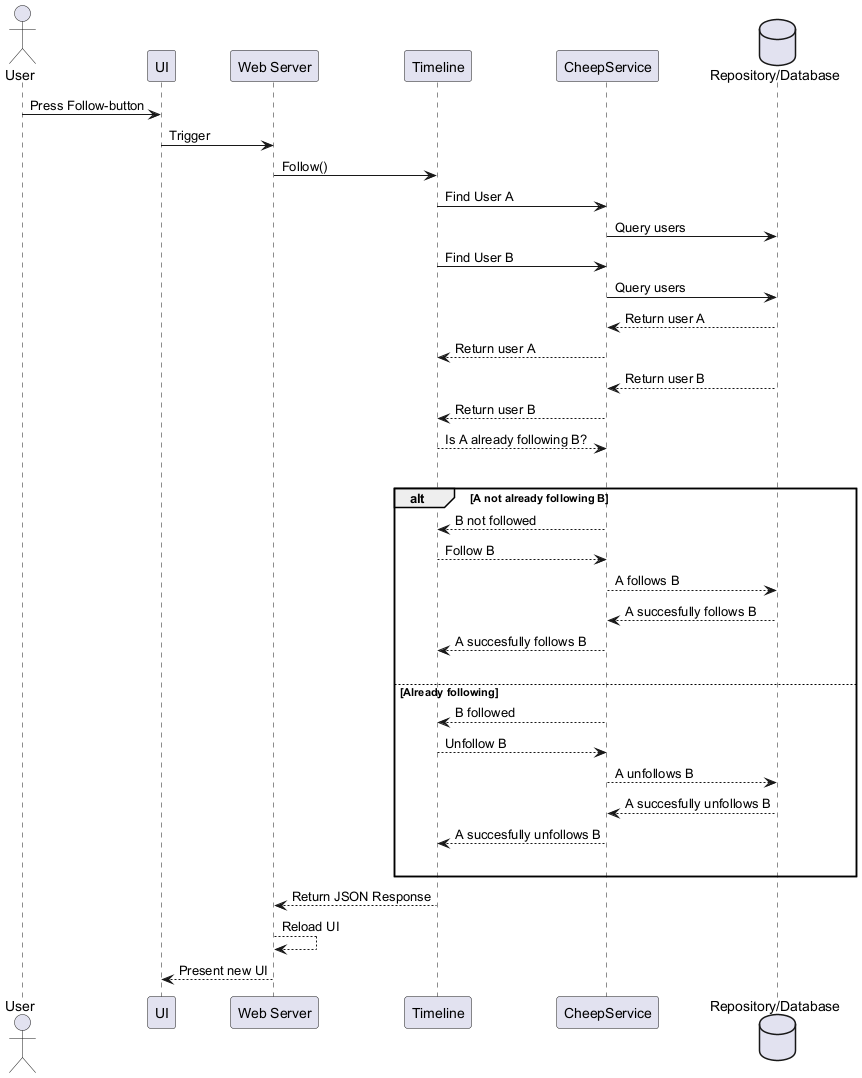

The diagram above was rendered by PlantUML. Its source (embedded in the PNG):
@startuml
actor User
participant "UI" as Browser
participant "Web Server" as Server
participant "Timeline" as Handler
participant "CheepService" as Service
database "Repository/Database" as DB

User -> Browser : Press Follow-button	
Browser -> Server : Trigger
Server -> Handler : Follow()

Handler -> Service : Find User A
Service -> DB : Query users

Handler -> Service : Find User B
Service -> DB : Query users

DB --> Service : Return user A
Service --> Handler : Return user A

DB --> Service : Return user B
Service --> Handler : Return user B

Handler --> Service : Is A already following B?
|||
alt A not already following B
	Service --> Handler : B not followed
	Handler --> Service : Follow B
	Service --> DB : A follows B
	DB --> Service : A succesfully follows B
	Service --> Handler : A succesfully follows B
|||
else         Already following
	Service --> Handler : B followed
	Handler --> Service : Unfollow B
	Service --> DB : A unfollows B
	DB --> Service : A succesfully unfollows B
	Service --> Handler : A succesfully unfollows B
|||
end


Handler --> Server : Return JSON Response

Server --> Server : Reload UI
Server --> Browser : Present new UI
@enduml